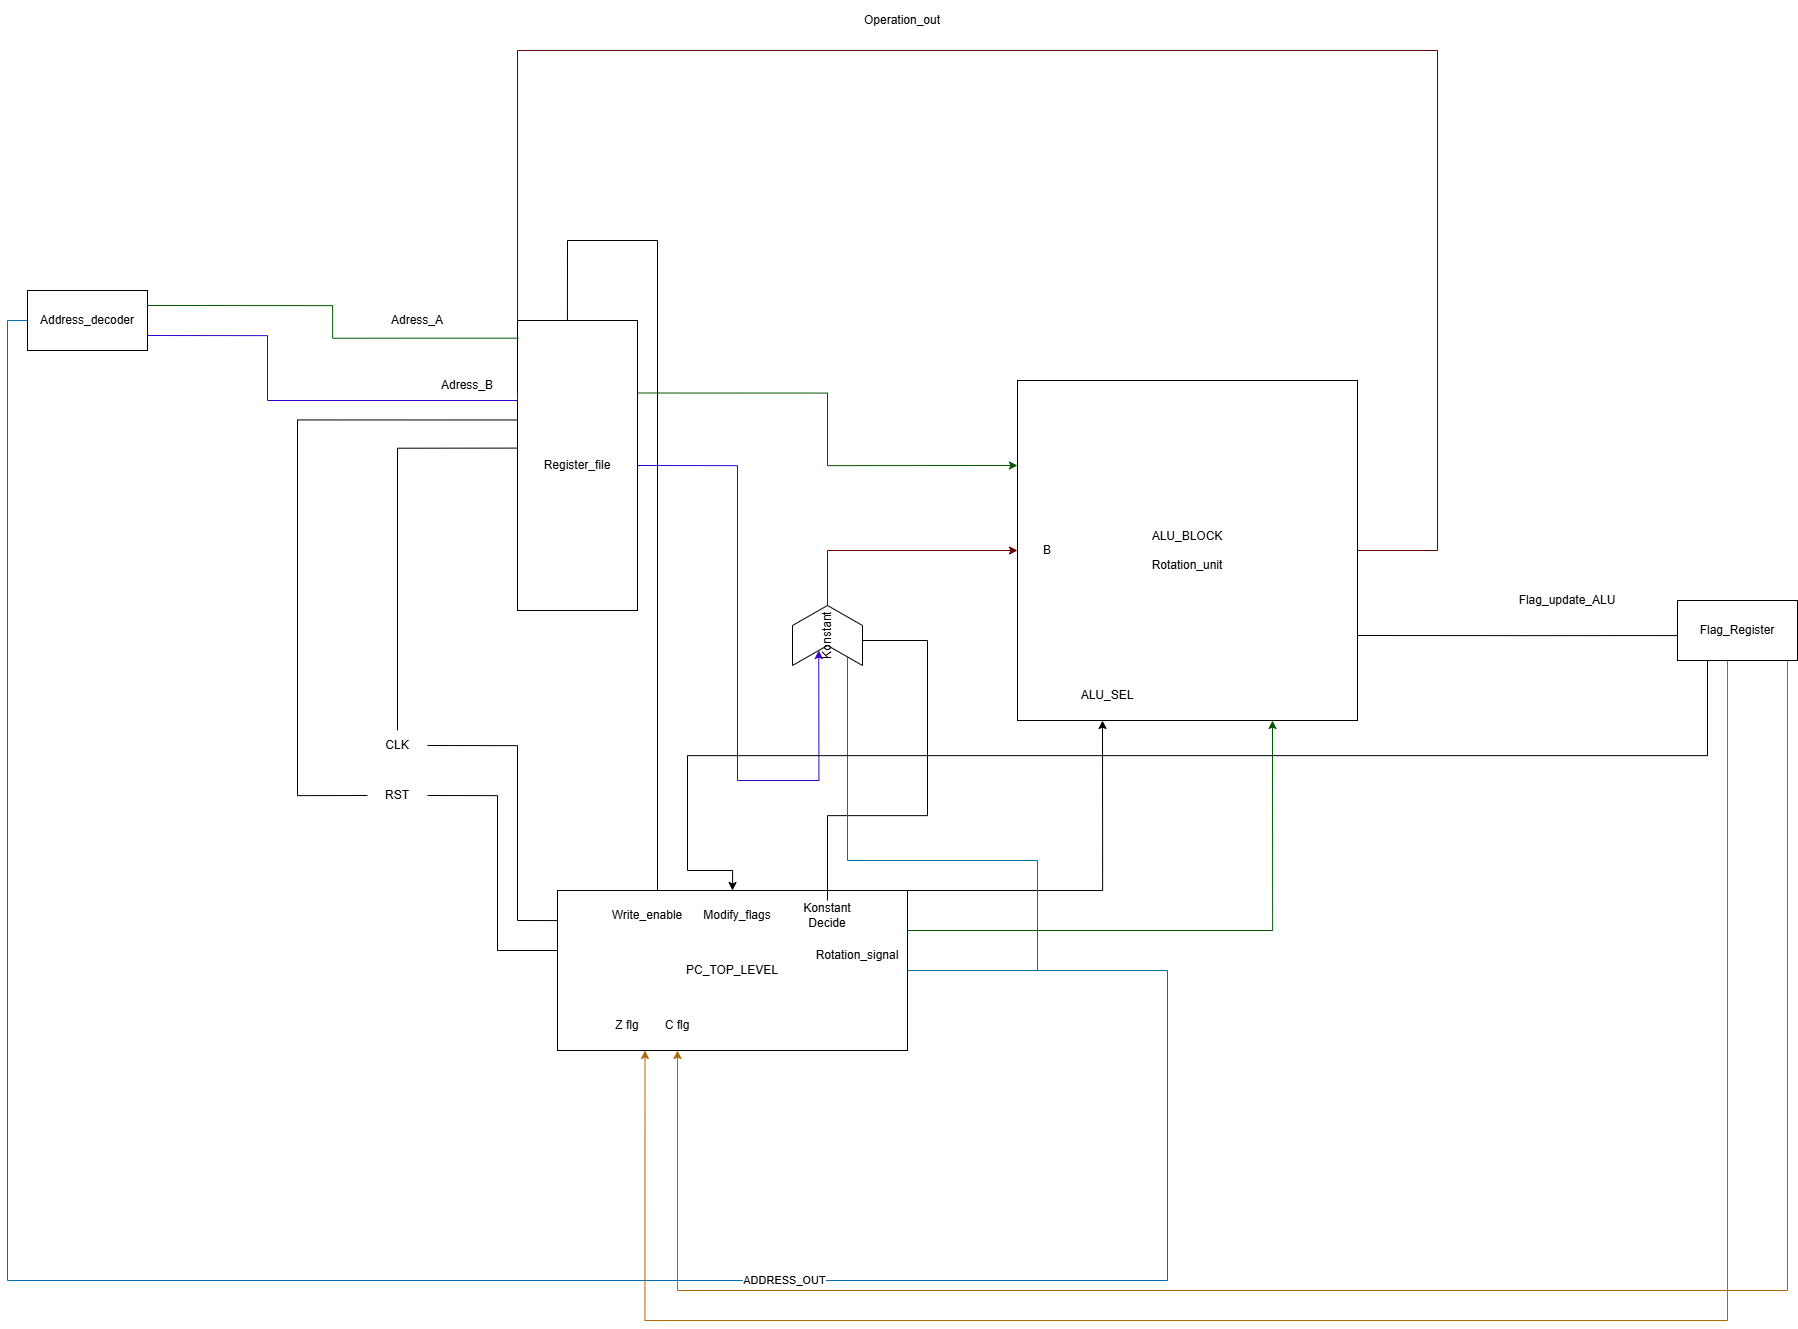

The diagram above was exported from draw.io. Its source (the exported page's mxGraphModel, read from the mxfile embedded in the PNG):
<mxGraphModel dx="3290" dy="2806" grid="1" gridSize="10" guides="1" tooltips="1" connect="1" arrows="1" fold="1" page="1" pageScale="1" pageWidth="850" pageHeight="1100" math="0" shadow="0">
  <root>
    <mxCell id="0" />
    <mxCell id="1" parent="0" />
    <mxCell id="jY7WjGsd6hqEZ-vlzEHJ-6" edge="1" parent="1" source="jY7WjGsd6hqEZ-vlzEHJ-1" style="edgeStyle=orthogonalEdgeStyle;rounded=0;orthogonalLoop=1;jettySize=auto;html=1;exitX=0.25;exitY=0;exitDx=0;exitDy=0;entryX=0.416;entryY=0.01;entryDx=0;entryDy=0;entryPerimeter=0;endArrow=none;endFill=0;" target="jY7WjGsd6hqEZ-vlzEHJ-18">
      <mxGeometry relative="1" as="geometry">
        <Array as="points">
          <mxPoint x="300" y="660" />
          <mxPoint x="300" y="10" />
          <mxPoint x="210" y="10" />
        </Array>
        <mxPoint x="210" y="20" as="targetPoint" />
      </mxGeometry>
    </mxCell>
    <mxCell id="jY7WjGsd6hqEZ-vlzEHJ-12" edge="1" parent="1" source="jY7WjGsd6hqEZ-vlzEHJ-1" style="edgeStyle=orthogonalEdgeStyle;rounded=0;orthogonalLoop=1;jettySize=auto;html=1;exitX=1;exitY=0.5;exitDx=0;exitDy=0;fillColor=#1ba1e2;strokeColor=#006EAF;">
      <mxGeometry relative="1" as="geometry">
        <Array as="points">
          <mxPoint x="810" y="740" />
          <mxPoint x="810" y="1050" />
          <mxPoint x="-350" y="1050" />
          <mxPoint x="-350" y="90" />
        </Array>
        <mxPoint x="-320" y="90" as="targetPoint" />
      </mxGeometry>
    </mxCell>
    <mxCell id="jY7WjGsd6hqEZ-vlzEHJ-13" connectable="0" parent="jY7WjGsd6hqEZ-vlzEHJ-12" style="edgeLabel;html=1;align=center;verticalAlign=middle;resizable=0;points=[];" value="ADDRESS_OUT" vertex="1">
      <mxGeometry relative="1" x="-0.2974" y="-1" as="geometry">
        <mxPoint as="offset" />
      </mxGeometry>
    </mxCell>
    <mxCell id="jY7WjGsd6hqEZ-vlzEHJ-37" edge="1" parent="1" source="jY7WjGsd6hqEZ-vlzEHJ-1" style="edgeStyle=orthogonalEdgeStyle;rounded=0;orthogonalLoop=1;jettySize=auto;html=1;exitX=1;exitY=0.25;exitDx=0;exitDy=0;entryX=0.75;entryY=1;entryDx=0;entryDy=0;fillColor=#008a00;strokeColor=#005700;" target="jY7WjGsd6hqEZ-vlzEHJ-14">
      <mxGeometry relative="1" as="geometry" />
    </mxCell>
    <mxCell id="jY7WjGsd6hqEZ-vlzEHJ-48" edge="1" parent="1" source="jY7WjGsd6hqEZ-vlzEHJ-1" style="edgeStyle=orthogonalEdgeStyle;rounded=0;orthogonalLoop=1;jettySize=auto;html=1;exitX=1;exitY=0;exitDx=0;exitDy=0;entryX=0.25;entryY=1;entryDx=0;entryDy=0;" target="jY7WjGsd6hqEZ-vlzEHJ-14">
      <mxGeometry relative="1" as="geometry">
        <Array as="points">
          <mxPoint x="745" y="660" />
        </Array>
      </mxGeometry>
    </mxCell>
    <mxCell id="jY7WjGsd6hqEZ-vlzEHJ-1" parent="1" style="rounded=0;whiteSpace=wrap;html=1;" value="PC_TOP_LEVEL" vertex="1">
      <mxGeometry height="160" width="350" x="200" y="660" as="geometry" />
    </mxCell>
    <mxCell id="jY7WjGsd6hqEZ-vlzEHJ-5" edge="1" parent="1" source="jY7WjGsd6hqEZ-vlzEHJ-2" style="edgeStyle=orthogonalEdgeStyle;rounded=0;orthogonalLoop=1;jettySize=auto;html=1;exitX=1;exitY=0.5;exitDx=0;exitDy=0;entryX=0;entryY=0.188;entryDx=0;entryDy=0;entryPerimeter=0;endArrow=none;endFill=0;" target="jY7WjGsd6hqEZ-vlzEHJ-1">
      <mxGeometry relative="1" as="geometry">
        <Array as="points">
          <mxPoint x="160" y="515" />
          <mxPoint x="160" y="690" />
        </Array>
        <mxPoint x="170" y="690" as="targetPoint" />
      </mxGeometry>
    </mxCell>
    <mxCell id="jY7WjGsd6hqEZ-vlzEHJ-20" edge="1" parent="1" source="jY7WjGsd6hqEZ-vlzEHJ-2" style="edgeStyle=orthogonalEdgeStyle;rounded=0;orthogonalLoop=1;jettySize=auto;html=1;exitX=0.5;exitY=0;exitDx=0;exitDy=0;entryX=0.029;entryY=0.44;entryDx=0;entryDy=0;entryPerimeter=0;endArrow=none;endFill=0;" target="jY7WjGsd6hqEZ-vlzEHJ-18">
      <mxGeometry relative="1" as="geometry">
        <Array as="points">
          <mxPoint x="40" y="218" />
        </Array>
        <mxPoint x="40.29411764705878" y="220" as="targetPoint" />
      </mxGeometry>
    </mxCell>
    <mxCell id="jY7WjGsd6hqEZ-vlzEHJ-2" parent="1" style="text;html=1;whiteSpace=wrap;strokeColor=none;fillColor=none;align=center;verticalAlign=middle;rounded=0;" value="CLK" vertex="1">
      <mxGeometry height="30" width="60" x="10" y="500" as="geometry" />
    </mxCell>
    <mxCell id="jY7WjGsd6hqEZ-vlzEHJ-4" edge="1" parent="1" source="jY7WjGsd6hqEZ-vlzEHJ-3" style="edgeStyle=orthogonalEdgeStyle;rounded=0;orthogonalLoop=1;jettySize=auto;html=1;exitX=1;exitY=0.5;exitDx=0;exitDy=0;entryX=-0.001;entryY=0.366;entryDx=0;entryDy=0;entryPerimeter=0;endArrow=none;endFill=0;" target="jY7WjGsd6hqEZ-vlzEHJ-1">
      <mxGeometry relative="1" as="geometry">
        <Array as="points">
          <mxPoint x="140" y="565" />
          <mxPoint x="140" y="720" />
          <mxPoint x="200" y="720" />
        </Array>
        <mxPoint x="150" y="720" as="targetPoint" />
      </mxGeometry>
    </mxCell>
    <mxCell id="jY7WjGsd6hqEZ-vlzEHJ-19" edge="1" parent="1" source="jY7WjGsd6hqEZ-vlzEHJ-3" style="edgeStyle=orthogonalEdgeStyle;rounded=0;orthogonalLoop=1;jettySize=auto;html=1;exitX=0;exitY=0.5;exitDx=0;exitDy=0;entryX=0.019;entryY=0.343;entryDx=0;entryDy=0;entryPerimeter=0;endArrow=none;endFill=0;" target="jY7WjGsd6hqEZ-vlzEHJ-18">
      <mxGeometry relative="1" as="geometry">
        <Array as="points">
          <mxPoint x="-60" y="565" />
          <mxPoint x="-60" y="190" />
        </Array>
        <mxPoint x="-50" y="189.9999999999999" as="targetPoint" />
      </mxGeometry>
    </mxCell>
    <mxCell id="jY7WjGsd6hqEZ-vlzEHJ-3" parent="1" style="text;html=1;whiteSpace=wrap;strokeColor=none;fillColor=none;align=center;verticalAlign=middle;rounded=0;" value="RST" vertex="1">
      <mxGeometry height="30" width="60" x="10" y="550" as="geometry" />
    </mxCell>
    <mxCell id="jY7WjGsd6hqEZ-vlzEHJ-7" parent="1" style="text;html=1;whiteSpace=wrap;strokeColor=none;fillColor=none;align=center;verticalAlign=middle;rounded=0;" value="Write_enable" vertex="1">
      <mxGeometry height="30" width="60" x="260" y="670" as="geometry" />
    </mxCell>
    <mxCell id="jY7WjGsd6hqEZ-vlzEHJ-31" edge="1" parent="1" source="jY7WjGsd6hqEZ-vlzEHJ-10" style="edgeStyle=orthogonalEdgeStyle;rounded=0;orthogonalLoop=1;jettySize=auto;html=1;entryX=0.5;entryY=1;entryDx=0;entryDy=0;" target="jY7WjGsd6hqEZ-vlzEHJ-32">
      <mxGeometry relative="1" as="geometry">
        <Array as="points">
          <mxPoint x="470" y="585" />
          <mxPoint x="570" y="585" />
          <mxPoint x="570" y="410" />
          <mxPoint x="500" y="410" />
        </Array>
        <mxPoint x="560" y="410" as="targetPoint" />
      </mxGeometry>
    </mxCell>
    <mxCell id="jY7WjGsd6hqEZ-vlzEHJ-10" parent="1" style="text;html=1;whiteSpace=wrap;strokeColor=none;fillColor=none;align=center;verticalAlign=middle;rounded=0;" value="Konstant Decide" vertex="1">
      <mxGeometry height="30" width="60" x="440" y="670" as="geometry" />
    </mxCell>
    <mxCell id="jY7WjGsd6hqEZ-vlzEHJ-11" parent="1" style="text;html=1;whiteSpace=wrap;strokeColor=none;fillColor=none;align=center;verticalAlign=middle;rounded=0;" value="Rotation_signal" vertex="1">
      <mxGeometry height="30" width="60" x="470" y="710" as="geometry" />
    </mxCell>
    <mxCell id="jY7WjGsd6hqEZ-vlzEHJ-24" edge="1" parent="1" source="jY7WjGsd6hqEZ-vlzEHJ-14" style="edgeStyle=orthogonalEdgeStyle;rounded=0;orthogonalLoop=1;jettySize=auto;html=1;exitX=1;exitY=0.5;exitDx=0;exitDy=0;entryX=0;entryY=0;entryDx=0;entryDy=0;fillColor=#a20025;strokeColor=#6F0000;endArrow=none;endFill=0;" target="jY7WjGsd6hqEZ-vlzEHJ-18">
      <mxGeometry relative="1" as="geometry">
        <Array as="points">
          <mxPoint x="1080" y="320" />
          <mxPoint x="1080" y="-180" />
          <mxPoint x="160" y="-180" />
        </Array>
        <mxPoint x="1050" y="-180" as="targetPoint" />
      </mxGeometry>
    </mxCell>
    <mxCell id="jY7WjGsd6hqEZ-vlzEHJ-40" edge="1" parent="1" source="jY7WjGsd6hqEZ-vlzEHJ-14" style="edgeStyle=orthogonalEdgeStyle;rounded=0;orthogonalLoop=1;jettySize=auto;html=1;exitX=1;exitY=0.75;exitDx=0;exitDy=0;">
      <mxGeometry relative="1" as="geometry">
        <mxPoint x="1329.025503305288" y="405.07692307692287" as="targetPoint" />
      </mxGeometry>
    </mxCell>
    <mxCell id="jY7WjGsd6hqEZ-vlzEHJ-14" parent="1" style="whiteSpace=wrap;html=1;aspect=fixed;" value="ALU_BLOCK&lt;div&gt;&lt;br&gt;&lt;/div&gt;&lt;div&gt;Rotation_unit&lt;/div&gt;" vertex="1">
      <mxGeometry height="340" width="340" x="660" y="150" as="geometry" />
    </mxCell>
    <mxCell id="jY7WjGsd6hqEZ-vlzEHJ-38" edge="1" parent="1" source="jY7WjGsd6hqEZ-vlzEHJ-18" style="edgeStyle=orthogonalEdgeStyle;rounded=0;orthogonalLoop=1;jettySize=auto;html=1;exitX=1;exitY=0.5;exitDx=0;exitDy=0;entryX=0;entryY=0.25;entryDx=0;entryDy=0;fillColor=#6a00ff;strokeColor=#3700CC;" target="jY7WjGsd6hqEZ-vlzEHJ-32">
      <mxGeometry relative="1" as="geometry">
        <Array as="points">
          <mxPoint x="380" y="235" />
          <mxPoint x="380" y="550" />
          <mxPoint x="461" y="550" />
        </Array>
        <mxPoint x="390" y="550" as="targetPoint" />
      </mxGeometry>
    </mxCell>
    <mxCell id="jY7WjGsd6hqEZ-vlzEHJ-39" edge="1" parent="1" source="jY7WjGsd6hqEZ-vlzEHJ-18" style="edgeStyle=orthogonalEdgeStyle;rounded=0;orthogonalLoop=1;jettySize=auto;html=1;exitX=1;exitY=0.25;exitDx=0;exitDy=0;entryX=0;entryY=0.25;entryDx=0;entryDy=0;fillColor=#008a00;strokeColor=#005700;" target="jY7WjGsd6hqEZ-vlzEHJ-14">
      <mxGeometry relative="1" as="geometry" />
    </mxCell>
    <mxCell id="jY7WjGsd6hqEZ-vlzEHJ-18" parent="1" style="rounded=0;whiteSpace=wrap;html=1;" value="Register_file" vertex="1">
      <mxGeometry height="290" width="120" x="160" y="90" as="geometry" />
    </mxCell>
    <mxCell id="jY7WjGsd6hqEZ-vlzEHJ-25" parent="1" style="text;html=1;whiteSpace=wrap;strokeColor=none;fillColor=none;align=center;verticalAlign=middle;rounded=0;" value="Operation_out" vertex="1">
      <mxGeometry height="40" width="310" x="390" y="-230" as="geometry" />
    </mxCell>
    <mxCell id="jY7WjGsd6hqEZ-vlzEHJ-28" edge="1" parent="1" source="jY7WjGsd6hqEZ-vlzEHJ-26" style="edgeStyle=orthogonalEdgeStyle;rounded=0;orthogonalLoop=1;jettySize=auto;html=1;exitX=1;exitY=0.75;exitDx=0;exitDy=0;entryX=0;entryY=0.25;entryDx=0;entryDy=0;endArrow=none;endFill=0;fillColor=#6a00ff;strokeColor=#3700CC;" target="jY7WjGsd6hqEZ-vlzEHJ-18">
      <mxGeometry relative="1" as="geometry">
        <Array as="points">
          <mxPoint x="-90" y="105" />
          <mxPoint x="-90" y="170" />
          <mxPoint x="160" y="170" />
        </Array>
        <mxPoint x="-80" y="170" as="targetPoint" />
      </mxGeometry>
    </mxCell>
    <mxCell id="jY7WjGsd6hqEZ-vlzEHJ-26" parent="1" style="rounded=0;whiteSpace=wrap;html=1;" value="Address_decoder" vertex="1">
      <mxGeometry height="60" width="120" x="-330" y="60" as="geometry" />
    </mxCell>
    <mxCell id="jY7WjGsd6hqEZ-vlzEHJ-27" edge="1" parent="1" source="jY7WjGsd6hqEZ-vlzEHJ-26" style="edgeStyle=orthogonalEdgeStyle;rounded=0;orthogonalLoop=1;jettySize=auto;html=1;exitX=1;exitY=0.25;exitDx=0;exitDy=0;entryX=0.008;entryY=0.061;entryDx=0;entryDy=0;entryPerimeter=0;endArrow=none;endFill=0;fillColor=#008a00;strokeColor=#005700;" target="jY7WjGsd6hqEZ-vlzEHJ-18">
      <mxGeometry relative="1" as="geometry" />
    </mxCell>
    <mxCell id="jY7WjGsd6hqEZ-vlzEHJ-29" parent="1" style="text;html=1;whiteSpace=wrap;strokeColor=none;fillColor=none;align=center;verticalAlign=middle;rounded=0;" value="Adress_A" vertex="1">
      <mxGeometry height="30" width="60" x="30" y="75" as="geometry" />
    </mxCell>
    <mxCell id="jY7WjGsd6hqEZ-vlzEHJ-30" parent="1" style="text;html=1;whiteSpace=wrap;strokeColor=none;fillColor=none;align=center;verticalAlign=middle;rounded=0;" value="Adress_B" vertex="1">
      <mxGeometry height="30" width="60" x="80" y="140" as="geometry" />
    </mxCell>
    <mxCell id="jY7WjGsd6hqEZ-vlzEHJ-33" edge="1" parent="1" source="jY7WjGsd6hqEZ-vlzEHJ-32" style="edgeStyle=orthogonalEdgeStyle;rounded=0;orthogonalLoop=1;jettySize=auto;html=1;exitX=0;exitY=0.75;exitDx=0;exitDy=0;fillColor=#1ba1e2;strokeColor=#006EAF;endArrow=none;endFill=0;">
      <mxGeometry relative="1" as="geometry">
        <Array as="points">
          <mxPoint x="490" y="420" />
          <mxPoint x="490" y="630" />
          <mxPoint x="680" y="630" />
        </Array>
        <mxPoint x="680" y="740" as="targetPoint" />
      </mxGeometry>
    </mxCell>
    <mxCell id="jY7WjGsd6hqEZ-vlzEHJ-34" edge="1" parent="1" source="jY7WjGsd6hqEZ-vlzEHJ-32" style="edgeStyle=orthogonalEdgeStyle;rounded=0;orthogonalLoop=1;jettySize=auto;html=1;exitX=1;exitY=0.5;exitDx=0;exitDy=0;entryX=0;entryY=0.5;entryDx=0;entryDy=0;fillColor=#a20025;strokeColor=#6F0000;" target="jY7WjGsd6hqEZ-vlzEHJ-14">
      <mxGeometry relative="1" as="geometry" />
    </mxCell>
    <mxCell id="jY7WjGsd6hqEZ-vlzEHJ-32" parent="1" style="shape=step;perimeter=stepPerimeter;whiteSpace=wrap;html=1;fixedSize=1;rotation=-90;" value="Konstant" vertex="1">
      <mxGeometry height="70" width="60" x="440" y="370" as="geometry" />
    </mxCell>
    <mxCell id="jY7WjGsd6hqEZ-vlzEHJ-35" parent="1" style="text;html=1;whiteSpace=wrap;strokeColor=none;fillColor=none;align=center;verticalAlign=middle;rounded=0;" value="B" vertex="1">
      <mxGeometry height="30" width="60" x="660" y="305" as="geometry" />
    </mxCell>
    <mxCell id="jY7WjGsd6hqEZ-vlzEHJ-44" edge="1" parent="1" source="jY7WjGsd6hqEZ-vlzEHJ-41" style="edgeStyle=orthogonalEdgeStyle;rounded=0;orthogonalLoop=1;jettySize=auto;html=1;exitX=0.25;exitY=1;exitDx=0;exitDy=0;entryX=0.5;entryY=0;entryDx=0;entryDy=0;" target="jY7WjGsd6hqEZ-vlzEHJ-1">
      <mxGeometry relative="1" as="geometry">
        <Array as="points">
          <mxPoint x="1350" y="525" />
          <mxPoint x="330" y="525" />
          <mxPoint x="330" y="640" />
          <mxPoint x="375" y="640" />
        </Array>
        <mxPoint x="330" y="640" as="targetPoint" />
      </mxGeometry>
    </mxCell>
    <mxCell id="jY7WjGsd6hqEZ-vlzEHJ-46" edge="1" parent="1" source="jY7WjGsd6hqEZ-vlzEHJ-41" style="edgeStyle=orthogonalEdgeStyle;rounded=0;orthogonalLoop=1;jettySize=auto;html=1;exitX=0.5;exitY=1;exitDx=0;exitDy=0;entryX=0.25;entryY=1;entryDx=0;entryDy=0;fillColor=#fad7ac;strokeColor=#b46504;" target="jY7WjGsd6hqEZ-vlzEHJ-1">
      <mxGeometry relative="1" as="geometry">
        <Array as="points">
          <mxPoint x="1370" y="430" />
          <mxPoint x="1370" y="1090" />
          <mxPoint x="288" y="1090" />
        </Array>
        <mxPoint x="1391.4285714285713" y="1090" as="targetPoint" />
      </mxGeometry>
    </mxCell>
    <mxCell id="jY7WjGsd6hqEZ-vlzEHJ-47" edge="1" parent="1" source="jY7WjGsd6hqEZ-vlzEHJ-41" style="edgeStyle=orthogonalEdgeStyle;rounded=0;orthogonalLoop=1;jettySize=auto;html=1;exitX=0.75;exitY=1;exitDx=0;exitDy=0;fillColor=#fad7ac;strokeColor=#b46504;">
      <mxGeometry relative="1" as="geometry">
        <Array as="points">
          <mxPoint x="1430" y="430" />
          <mxPoint x="1430" y="1060" />
          <mxPoint x="320" y="1060" />
          <mxPoint x="320" y="820" />
        </Array>
        <mxPoint x="320" y="820" as="targetPoint" />
      </mxGeometry>
    </mxCell>
    <mxCell id="jY7WjGsd6hqEZ-vlzEHJ-41" parent="1" style="rounded=0;whiteSpace=wrap;html=1;" value="Flag_Register" vertex="1">
      <mxGeometry height="60" width="120" x="1320" y="370" as="geometry" />
    </mxCell>
    <mxCell id="jY7WjGsd6hqEZ-vlzEHJ-42" parent="1" style="text;html=1;whiteSpace=wrap;strokeColor=none;fillColor=none;align=center;verticalAlign=middle;rounded=0;" value="Flag_update_ALU" vertex="1">
      <mxGeometry height="70" width="140" x="1140" y="335" as="geometry" />
    </mxCell>
    <mxCell id="jY7WjGsd6hqEZ-vlzEHJ-45" parent="1" style="text;html=1;whiteSpace=wrap;strokeColor=none;fillColor=none;align=center;verticalAlign=middle;rounded=0;" value="Modify_flags" vertex="1">
      <mxGeometry height="30" width="60" x="350" y="670" as="geometry" />
    </mxCell>
    <mxCell id="jY7WjGsd6hqEZ-vlzEHJ-51" parent="1" style="text;html=1;whiteSpace=wrap;strokeColor=none;fillColor=none;align=center;verticalAlign=middle;rounded=0;" value="ALU_SEL" vertex="1">
      <mxGeometry height="30" width="60" x="720" y="450" as="geometry" />
    </mxCell>
    <mxCell id="jY7WjGsd6hqEZ-vlzEHJ-52" parent="1" style="text;html=1;whiteSpace=wrap;strokeColor=none;fillColor=none;align=center;verticalAlign=middle;rounded=0;" value="Z flg" vertex="1">
      <mxGeometry height="30" width="60" x="240" y="780" as="geometry" />
    </mxCell>
    <mxCell id="jY7WjGsd6hqEZ-vlzEHJ-53" parent="1" style="text;html=1;whiteSpace=wrap;strokeColor=none;fillColor=none;align=center;verticalAlign=middle;rounded=0;" value="C flg" vertex="1">
      <mxGeometry height="30" width="60" x="290" y="780" as="geometry" />
    </mxCell>
  </root>
</mxGraphModel>